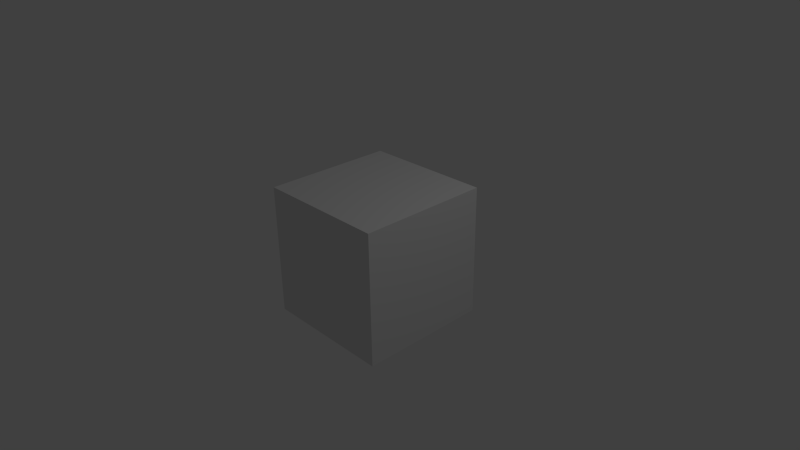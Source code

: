 # Source: cube.blend  (saved by Blender 2.59.0; exported with 4.5.12 LTS)
import bpy
from mathutils import Matrix  # noqa: F401  (used for matrix-valued properties, if any)

bpy.ops.wm.read_factory_settings(use_empty=True)
scene = bpy.context.scene
scene.name = 'Scene'

# ---- collections
col_collection_1 = bpy.data.collections.new('Collection 1'); scene.collection.children.link(col_collection_1)

# ---- world
world_world = bpy.data.worlds.new('World'); scene.world = world_world
world_world.color = (0.05088, 0.05088, 0.05088)
world_world.use_sun_shadow = False
world_world.sun_shadow_jitter_overblur = 0.0
world_world.cycles.sampling_method = 'MANUAL'
world_world.cycles.sample_map_resolution = 256

# ---- cameras
cam_camera = bpy.data.cameras.new('Camera')
cam_camera.clip_end = 100.0
cam_camera.lens = 35.0
cam_camera.ortho_scale = 7.314
cam_camera.dof.focus_distance = 0.0
cam_camera.dof.aperture_fstop = 128.0

# ---- lights
light_lamp = bpy.data.lights.new('Lamp', 'POINT')
light_lamp.transmission_factor = 0.0
light_lamp.cutoff_distance = 30.0
light_lamp.energy = 100.0
light_lamp.shadow_buffer_clip_start = 1.001
light_lamp.shadow_soft_size = 1.0
light_lamp.shadow_maximum_resolution = 0.006
light_lamp.use_absolute_resolution = True
light_lamp.cycles.use_multiple_importance_sampling = False

# ---- meshes
me_cube_001 = bpy.data.meshes.new('Cube.001')
me_cube_001.from_pydata([(1.0, 1.0, -1.0), (1.0, -1.0, -1.0), (-1.0, -1.0, -1.0), (-1.0, 1.0, -1.0), (1.0, 1.0, 1.0), (1.0, -1.0, 1.0), (-1.0, -1.0, 1.0), (-1.0, 1.0, 1.0)], [], [(0, 1, 2, 3), (4, 7, 6, 5), (0, 4, 5, 1), (1, 5, 6, 2), (2, 6, 7, 3), (4, 0, 3, 7)])
me_cube_001.use_remesh_preserve_volume = False
me_cube_001.use_remesh_preserve_attributes = False
me_cube_001.use_mirror_vertex_groups = False
me_cube_001.update()

# ---- objects
ob_cube = bpy.data.objects.new('Cube', me_cube_001)
ob_lamp = bpy.data.objects.new('Lamp', light_lamp)
ob_camera = bpy.data.objects.new('Camera', cam_camera)

# ---- transforms, parenting, visibility, modifiers, constraints
ob_cube.location = (0.0, 0.0, 0.0)
ob_cube.lineart.crease_threshold = 0.0
ob_lamp.location = (4.076, 1.005, 5.904)
ob_lamp.rotation_euler = (0.6503, 0.05522, 1.866)
ob_lamp.lock_rotations_4d = False
ob_lamp.empty_display_type = 'ARROWS'
ob_lamp.color = (0.0, 0.0, 0.0, 0.0)
ob_lamp.lineart.crease_threshold = 0.0
ob_camera.location = (7.481, -6.508, 5.344)
ob_camera.rotation_euler = (1.109, 0.01082, 0.8149)
ob_camera.lock_rotations_4d = False
ob_camera.empty_display_type = 'ARROWS'
ob_camera.color = (0.0, 0.0, 0.0, 0.0)
ob_camera.display_type = 'WIRE'
ob_camera.lineart.crease_threshold = 0.0

# ---- collection membership
col_collection_1.objects.link(ob_cube)
col_collection_1.objects.link(ob_lamp)
col_collection_1.objects.link(ob_camera)

# ---- scene / render settings (as saved in the file)
scene.camera = ob_camera
scene.frame_start = 1; scene.frame_end = 250; scene.frame_set(10)
scene.render.engine = 'BLENDER_EEVEE_NEXT'
scene.render.image_settings.color_mode = 'RGB'
scene.render.image_settings.compression = 90
scene.render.resolution_percentage = 50
scene.render.dither_intensity = 0.0
scene.render.bake_margin = 2
scene.render.bake_bias = 0.0
scene.cycles.use_denoising = False
scene.cycles.samples = 10
scene.cycles.sampling_pattern = 'TABULATED_SOBOL'
scene.cycles.light_sampling_threshold = 0.0
scene.cycles.use_adaptive_sampling = False
scene.cycles.use_light_tree = False
scene.cycles.blur_glossy = 0.0
scene.cycles.volume_bounces = 1
scene.cycles.pixel_filter_type = 'GAUSSIAN'
scene.cycles.sample_clamp_indirect = 0.0
scene.view_settings.view_transform = 'Standard'
bpy.context.view_layer.update()
